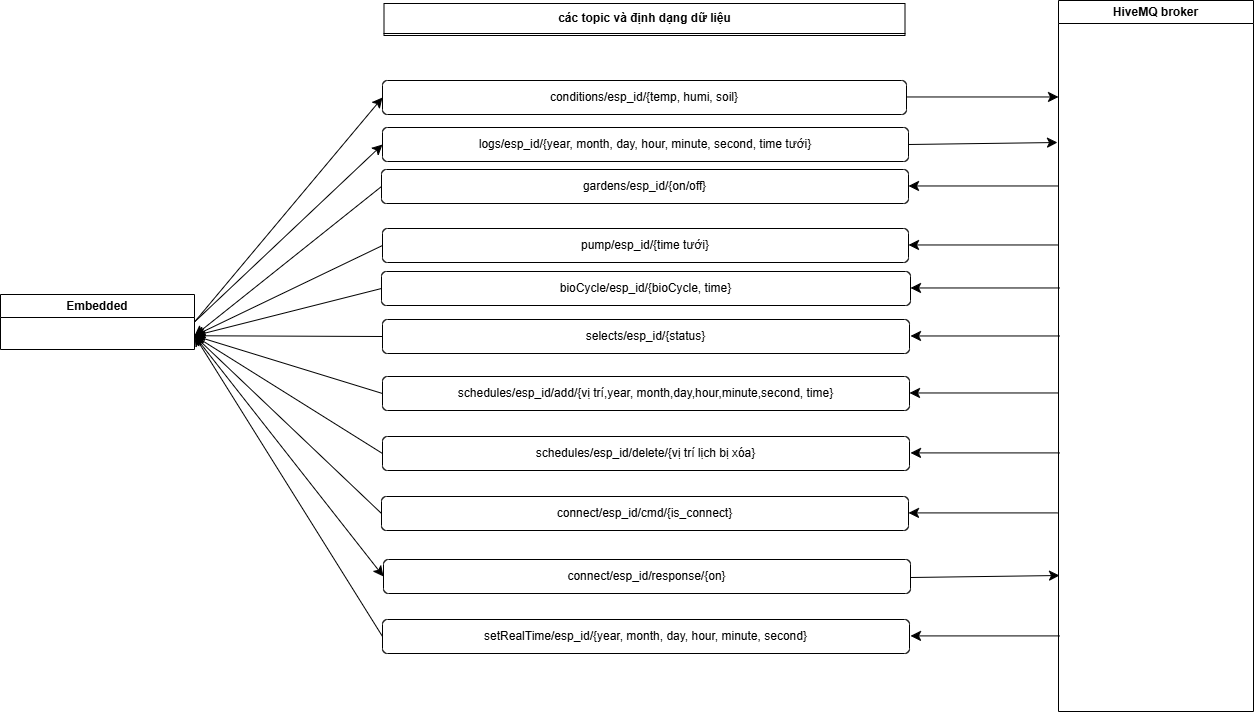

The diagram above was exported from draw.io. Its source (the exported page's mxGraphModel, read from the mxfile embedded in the PNG):
<mxGraphModel dx="1584" dy="1028" grid="0" gridSize="10" guides="1" tooltips="1" connect="1" arrows="1" fold="1" page="0" pageScale="1" pageWidth="850" pageHeight="1100" math="0" shadow="0">
  <root>
    <mxCell id="0" />
    <mxCell id="1" parent="0" />
    <mxCell id="wyMCcZivdBUjCKpVn_vO-1" value="Embedded" style="swimlane;whiteSpace=wrap;html=1;" parent="1" vertex="1">
      <mxGeometry x="-390" y="464" width="194" height="55" as="geometry" />
    </mxCell>
    <mxCell id="wyMCcZivdBUjCKpVn_vO-3" value="HiveMQ broker" style="swimlane;whiteSpace=wrap;html=1;" parent="1" vertex="1">
      <mxGeometry x="668" y="170" width="195" height="711" as="geometry" />
    </mxCell>
    <mxCell id="fdNDM60HBON7vQO-Hmpe-1" value="&lt;b&gt;các topic và định dạng dữ liệu&lt;/b&gt;" style="swimlane;fontStyle=0;childLayout=stackLayout;horizontal=1;startSize=30;horizontalStack=0;resizeParent=1;resizeParentMax=0;resizeLast=0;collapsible=1;marginBottom=0;whiteSpace=wrap;html=1;" parent="1" vertex="1">
      <mxGeometry x="-6.5" y="173" width="521" height="32" as="geometry" />
    </mxCell>
    <mxCell id="fdNDM60HBON7vQO-Hmpe-17" value="conditions/esp_id/{temp, humi, soil}" style="rounded=1;whiteSpace=wrap;html=1;" parent="1" vertex="1">
      <mxGeometry x="-8" y="250" width="524" height="34" as="geometry" />
    </mxCell>
    <mxCell id="fdNDM60HBON7vQO-Hmpe-18" value="logs/esp_id/{year, month, day, hour, minute, second, time tưới}" style="rounded=1;whiteSpace=wrap;html=1;" parent="1" vertex="1">
      <mxGeometry x="-8" y="297" width="526" height="34" as="geometry" />
    </mxCell>
    <mxCell id="fdNDM60HBON7vQO-Hmpe-21" value="bioCycle/esp_id/{bioCycle, time}" style="rounded=1;whiteSpace=wrap;html=1;" parent="1" vertex="1">
      <mxGeometry x="-9" y="441" width="529" height="34" as="geometry" />
    </mxCell>
    <mxCell id="fdNDM60HBON7vQO-Hmpe-22" value="selects/esp_id/{status}" style="rounded=1;whiteSpace=wrap;html=1;" parent="1" vertex="1">
      <mxGeometry x="-8" y="489" width="527" height="34" as="geometry" />
    </mxCell>
    <mxCell id="fdNDM60HBON7vQO-Hmpe-23" value="schedules/esp_id/add/{vị trí,year, month,day,hour,minute,second, time}" style="rounded=1;whiteSpace=wrap;html=1;" parent="1" vertex="1">
      <mxGeometry x="-8" y="546" width="527" height="34" as="geometry" />
    </mxCell>
    <mxCell id="fdNDM60HBON7vQO-Hmpe-24" value="gardens/esp_id/{on/off}" style="rounded=1;whiteSpace=wrap;html=1;" parent="1" vertex="1">
      <mxGeometry x="-9" y="339" width="527" height="34" as="geometry" />
    </mxCell>
    <mxCell id="fdNDM60HBON7vQO-Hmpe-20" value="pump/esp_id/{time tưới}" style="rounded=1;whiteSpace=wrap;html=1;" parent="1" vertex="1">
      <mxGeometry x="-8" y="398" width="526" height="34" as="geometry" />
    </mxCell>
    <mxCell id="fdNDM60HBON7vQO-Hmpe-27" value="" style="endArrow=classic;html=1;rounded=0;fontSize=12;startSize=8;endSize=8;curved=1;entryX=0;entryY=0.5;entryDx=0;entryDy=0;exitX=1;exitY=0.5;exitDx=0;exitDy=0;" parent="1" source="wyMCcZivdBUjCKpVn_vO-1" target="fdNDM60HBON7vQO-Hmpe-17" edge="1">
      <mxGeometry width="50" height="50" relative="1" as="geometry">
        <mxPoint x="-11" y="311" as="sourcePoint" />
        <mxPoint x="158" y="190" as="targetPoint" />
      </mxGeometry>
    </mxCell>
    <mxCell id="fdNDM60HBON7vQO-Hmpe-28" value="" style="endArrow=classic;html=1;rounded=0;fontSize=12;startSize=8;endSize=8;curved=1;exitX=1;exitY=0.5;exitDx=0;exitDy=0;entryX=0;entryY=0.5;entryDx=0;entryDy=0;" parent="1" source="wyMCcZivdBUjCKpVn_vO-1" target="fdNDM60HBON7vQO-Hmpe-18" edge="1">
      <mxGeometry width="50" height="50" relative="1" as="geometry">
        <mxPoint x="68" y="414" as="sourcePoint" />
        <mxPoint x="118" y="364" as="targetPoint" />
      </mxGeometry>
    </mxCell>
    <mxCell id="fdNDM60HBON7vQO-Hmpe-29" value="" style="endArrow=classic;html=1;rounded=0;fontSize=12;startSize=8;endSize=8;curved=1;entryX=1;entryY=0.75;entryDx=0;entryDy=0;exitX=0;exitY=0.5;exitDx=0;exitDy=0;" parent="1" source="fdNDM60HBON7vQO-Hmpe-24" target="wyMCcZivdBUjCKpVn_vO-1" edge="1">
      <mxGeometry width="50" height="50" relative="1" as="geometry">
        <mxPoint x="148" y="285" as="sourcePoint" />
        <mxPoint x="-13" y="325" as="targetPoint" />
      </mxGeometry>
    </mxCell>
    <mxCell id="fdNDM60HBON7vQO-Hmpe-33" value="" style="endArrow=classic;html=1;rounded=0;fontSize=12;startSize=8;endSize=8;curved=1;entryX=1;entryY=0.75;entryDx=0;entryDy=0;exitX=0;exitY=0.5;exitDx=0;exitDy=0;" parent="1" source="fdNDM60HBON7vQO-Hmpe-20" target="wyMCcZivdBUjCKpVn_vO-1" edge="1">
      <mxGeometry width="50" height="50" relative="1" as="geometry">
        <mxPoint x="147" y="409" as="sourcePoint" />
        <mxPoint x="-14" y="367" as="targetPoint" />
      </mxGeometry>
    </mxCell>
    <mxCell id="fdNDM60HBON7vQO-Hmpe-34" value="" style="endArrow=classic;html=1;rounded=0;fontSize=12;startSize=8;endSize=8;curved=1;entryX=1;entryY=0.75;entryDx=0;entryDy=0;exitX=0;exitY=0.5;exitDx=0;exitDy=0;" parent="1" source="fdNDM60HBON7vQO-Hmpe-21" target="wyMCcZivdBUjCKpVn_vO-1" edge="1">
      <mxGeometry width="50" height="50" relative="1" as="geometry">
        <mxPoint x="147" y="499" as="sourcePoint" />
        <mxPoint x="-14" y="413" as="targetPoint" />
      </mxGeometry>
    </mxCell>
    <mxCell id="fdNDM60HBON7vQO-Hmpe-35" value="" style="endArrow=classic;html=1;rounded=0;fontSize=12;startSize=8;endSize=8;curved=1;entryX=1;entryY=0.75;entryDx=0;entryDy=0;exitX=0;exitY=0.5;exitDx=0;exitDy=0;" parent="1" source="fdNDM60HBON7vQO-Hmpe-22" target="wyMCcZivdBUjCKpVn_vO-1" edge="1">
      <mxGeometry width="50" height="50" relative="1" as="geometry">
        <mxPoint x="142" y="581" as="sourcePoint" />
        <mxPoint x="-18" y="452" as="targetPoint" />
      </mxGeometry>
    </mxCell>
    <mxCell id="fdNDM60HBON7vQO-Hmpe-36" value="" style="endArrow=classic;html=1;rounded=0;fontSize=12;startSize=8;endSize=8;curved=1;entryX=1;entryY=0.75;entryDx=0;entryDy=0;exitX=0;exitY=0.5;exitDx=0;exitDy=0;" parent="1" source="fdNDM60HBON7vQO-Hmpe-23" target="wyMCcZivdBUjCKpVn_vO-1" edge="1">
      <mxGeometry width="50" height="50" relative="1" as="geometry">
        <mxPoint x="93" y="648" as="sourcePoint" />
        <mxPoint x="-68" y="471" as="targetPoint" />
      </mxGeometry>
    </mxCell>
    <mxCell id="fdNDM60HBON7vQO-Hmpe-39" value="" style="endArrow=classic;html=1;rounded=0;fontSize=12;startSize=8;endSize=8;curved=1;exitX=1;exitY=0.5;exitDx=0;exitDy=0;" parent="1" edge="1">
      <mxGeometry width="50" height="50" relative="1" as="geometry">
        <mxPoint x="516" y="266.47" as="sourcePoint" />
        <mxPoint x="668" y="266.47" as="targetPoint" />
      </mxGeometry>
    </mxCell>
    <mxCell id="fdNDM60HBON7vQO-Hmpe-40" value="" style="endArrow=classic;html=1;rounded=0;fontSize=12;startSize=8;endSize=8;curved=1;exitX=1;exitY=0.5;exitDx=0;exitDy=0;" parent="1" source="fdNDM60HBON7vQO-Hmpe-18" edge="1">
      <mxGeometry width="50" height="50" relative="1" as="geometry">
        <mxPoint x="667" y="314" as="sourcePoint" />
        <mxPoint x="667" y="312" as="targetPoint" />
      </mxGeometry>
    </mxCell>
    <mxCell id="fdNDM60HBON7vQO-Hmpe-41" value="" style="endArrow=classic;html=1;rounded=0;fontSize=12;startSize=8;endSize=8;curved=1;entryX=1;entryY=0.5;entryDx=0;entryDy=0;" parent="1" edge="1">
      <mxGeometry width="50" height="50" relative="1" as="geometry">
        <mxPoint x="667" y="355.47" as="sourcePoint" />
        <mxPoint x="518" y="355.47" as="targetPoint" />
      </mxGeometry>
    </mxCell>
    <mxCell id="fdNDM60HBON7vQO-Hmpe-43" value="" style="endArrow=classic;html=1;rounded=0;fontSize=12;startSize=8;endSize=8;curved=1;entryX=1;entryY=0.5;entryDx=0;entryDy=0;" parent="1" edge="1">
      <mxGeometry width="50" height="50" relative="1" as="geometry">
        <mxPoint x="667" y="414.47" as="sourcePoint" />
        <mxPoint x="518" y="414.47" as="targetPoint" />
      </mxGeometry>
    </mxCell>
    <mxCell id="fdNDM60HBON7vQO-Hmpe-44" value="" style="endArrow=classic;html=1;rounded=0;fontSize=12;startSize=8;endSize=8;curved=1;entryX=1;entryY=0.5;entryDx=0;entryDy=0;" parent="1" edge="1">
      <mxGeometry width="50" height="50" relative="1" as="geometry">
        <mxPoint x="669" y="457.47" as="sourcePoint" />
        <mxPoint x="520" y="457.47" as="targetPoint" />
      </mxGeometry>
    </mxCell>
    <mxCell id="fdNDM60HBON7vQO-Hmpe-45" value="" style="endArrow=classic;html=1;rounded=0;fontSize=12;startSize=8;endSize=8;curved=1;entryX=1;entryY=0.5;entryDx=0;entryDy=0;" parent="1" edge="1">
      <mxGeometry width="50" height="50" relative="1" as="geometry">
        <mxPoint x="669" y="505.47" as="sourcePoint" />
        <mxPoint x="520" y="505.47" as="targetPoint" />
      </mxGeometry>
    </mxCell>
    <mxCell id="fdNDM60HBON7vQO-Hmpe-46" value="" style="endArrow=classic;html=1;rounded=0;fontSize=12;startSize=8;endSize=8;curved=1;entryX=1;entryY=0.5;entryDx=0;entryDy=0;" parent="1" edge="1">
      <mxGeometry width="50" height="50" relative="1" as="geometry">
        <mxPoint x="668" y="562.47" as="sourcePoint" />
        <mxPoint x="519" y="562.47" as="targetPoint" />
      </mxGeometry>
    </mxCell>
    <mxCell id="yyNCWeEz3qyGR5Z5a5O3-3" value="schedules/esp_id/delete/{vị trí lịch bị xóa}" style="rounded=1;whiteSpace=wrap;html=1;" parent="1" vertex="1">
      <mxGeometry x="-8" y="606" width="527" height="34" as="geometry" />
    </mxCell>
    <mxCell id="yyNCWeEz3qyGR5Z5a5O3-4" value="connect/esp_id/cmd/{is_connect}" style="rounded=1;whiteSpace=wrap;html=1;" parent="1" vertex="1">
      <mxGeometry x="-9" y="666" width="527" height="34" as="geometry" />
    </mxCell>
    <mxCell id="yyNCWeEz3qyGR5Z5a5O3-5" value="connect/esp_id/response/{on}" style="rounded=1;whiteSpace=wrap;html=1;" parent="1" vertex="1">
      <mxGeometry x="-7" y="729" width="527" height="34" as="geometry" />
    </mxCell>
    <mxCell id="yyNCWeEz3qyGR5Z5a5O3-6" value="" style="endArrow=classic;html=1;rounded=0;fontSize=12;startSize=8;endSize=8;curved=1;entryX=0;entryY=0.5;entryDx=0;entryDy=0;exitX=1;exitY=0.75;exitDx=0;exitDy=0;" parent="1" source="wyMCcZivdBUjCKpVn_vO-1" target="yyNCWeEz3qyGR5Z5a5O3-5" edge="1">
      <mxGeometry width="50" height="50" relative="1" as="geometry">
        <mxPoint x="-166" y="343" as="sourcePoint" />
        <mxPoint x="101" y="291" as="targetPoint" />
      </mxGeometry>
    </mxCell>
    <mxCell id="yyNCWeEz3qyGR5Z5a5O3-7" value="" style="endArrow=classic;html=1;rounded=0;fontSize=12;startSize=8;endSize=8;curved=1;entryX=1;entryY=0.75;entryDx=0;entryDy=0;exitX=0;exitY=0.5;exitDx=0;exitDy=0;" parent="1" source="yyNCWeEz3qyGR5Z5a5O3-3" target="wyMCcZivdBUjCKpVn_vO-1" edge="1">
      <mxGeometry width="50" height="50" relative="1" as="geometry">
        <mxPoint x="146" y="607" as="sourcePoint" />
        <mxPoint x="-42" y="549" as="targetPoint" />
      </mxGeometry>
    </mxCell>
    <mxCell id="yyNCWeEz3qyGR5Z5a5O3-8" value="" style="endArrow=classic;html=1;rounded=0;fontSize=12;startSize=8;endSize=8;curved=1;entryX=1;entryY=0.75;entryDx=0;entryDy=0;exitX=0;exitY=0.5;exitDx=0;exitDy=0;" parent="1" source="yyNCWeEz3qyGR5Z5a5O3-4" target="wyMCcZivdBUjCKpVn_vO-1" edge="1">
      <mxGeometry width="50" height="50" relative="1" as="geometry">
        <mxPoint x="178" y="740" as="sourcePoint" />
        <mxPoint x="-10" y="622" as="targetPoint" />
      </mxGeometry>
    </mxCell>
    <mxCell id="yyNCWeEz3qyGR5Z5a5O3-9" value="" style="endArrow=classic;html=1;rounded=0;fontSize=12;startSize=8;endSize=8;curved=1;entryX=1;entryY=0.5;entryDx=0;entryDy=0;" parent="1" edge="1">
      <mxGeometry width="50" height="50" relative="1" as="geometry">
        <mxPoint x="669" y="622.41" as="sourcePoint" />
        <mxPoint x="520" y="622.41" as="targetPoint" />
      </mxGeometry>
    </mxCell>
    <mxCell id="yyNCWeEz3qyGR5Z5a5O3-10" value="" style="endArrow=classic;html=1;rounded=0;fontSize=12;startSize=8;endSize=8;curved=1;entryX=1;entryY=0.5;entryDx=0;entryDy=0;" parent="1" edge="1">
      <mxGeometry width="50" height="50" relative="1" as="geometry">
        <mxPoint x="667" y="682.41" as="sourcePoint" />
        <mxPoint x="518" y="682.41" as="targetPoint" />
      </mxGeometry>
    </mxCell>
    <mxCell id="yyNCWeEz3qyGR5Z5a5O3-11" value="" style="endArrow=classic;html=1;rounded=0;fontSize=12;startSize=8;endSize=8;curved=1;exitX=1;exitY=0.5;exitDx=0;exitDy=0;" parent="1" edge="1">
      <mxGeometry width="50" height="50" relative="1" as="geometry">
        <mxPoint x="520" y="747" as="sourcePoint" />
        <mxPoint x="669" y="745" as="targetPoint" />
      </mxGeometry>
    </mxCell>
    <mxCell id="yyNCWeEz3qyGR5Z5a5O3-12" value="setRealTime/esp_id/{year, month, day, hour, minute, second}" style="rounded=1;whiteSpace=wrap;html=1;" parent="1" vertex="1">
      <mxGeometry x="-8" y="789" width="527" height="34" as="geometry" />
    </mxCell>
    <mxCell id="yyNCWeEz3qyGR5Z5a5O3-13" value="" style="endArrow=classic;html=1;rounded=0;fontSize=12;startSize=8;endSize=8;curved=1;entryX=1;entryY=0.75;entryDx=0;entryDy=0;exitX=0;exitY=0.5;exitDx=0;exitDy=0;" parent="1" source="yyNCWeEz3qyGR5Z5a5O3-12" target="wyMCcZivdBUjCKpVn_vO-1" edge="1">
      <mxGeometry width="50" height="50" relative="1" as="geometry">
        <mxPoint x="131" y="809" as="sourcePoint" />
        <mxPoint x="-56" y="631" as="targetPoint" />
      </mxGeometry>
    </mxCell>
    <mxCell id="yyNCWeEz3qyGR5Z5a5O3-14" value="" style="endArrow=classic;html=1;rounded=0;fontSize=12;startSize=8;endSize=8;curved=1;entryX=1;entryY=0.5;entryDx=0;entryDy=0;" parent="1" edge="1">
      <mxGeometry width="50" height="50" relative="1" as="geometry">
        <mxPoint x="669" y="805.41" as="sourcePoint" />
        <mxPoint x="520" y="805.41" as="targetPoint" />
      </mxGeometry>
    </mxCell>
  </root>
</mxGraphModel>